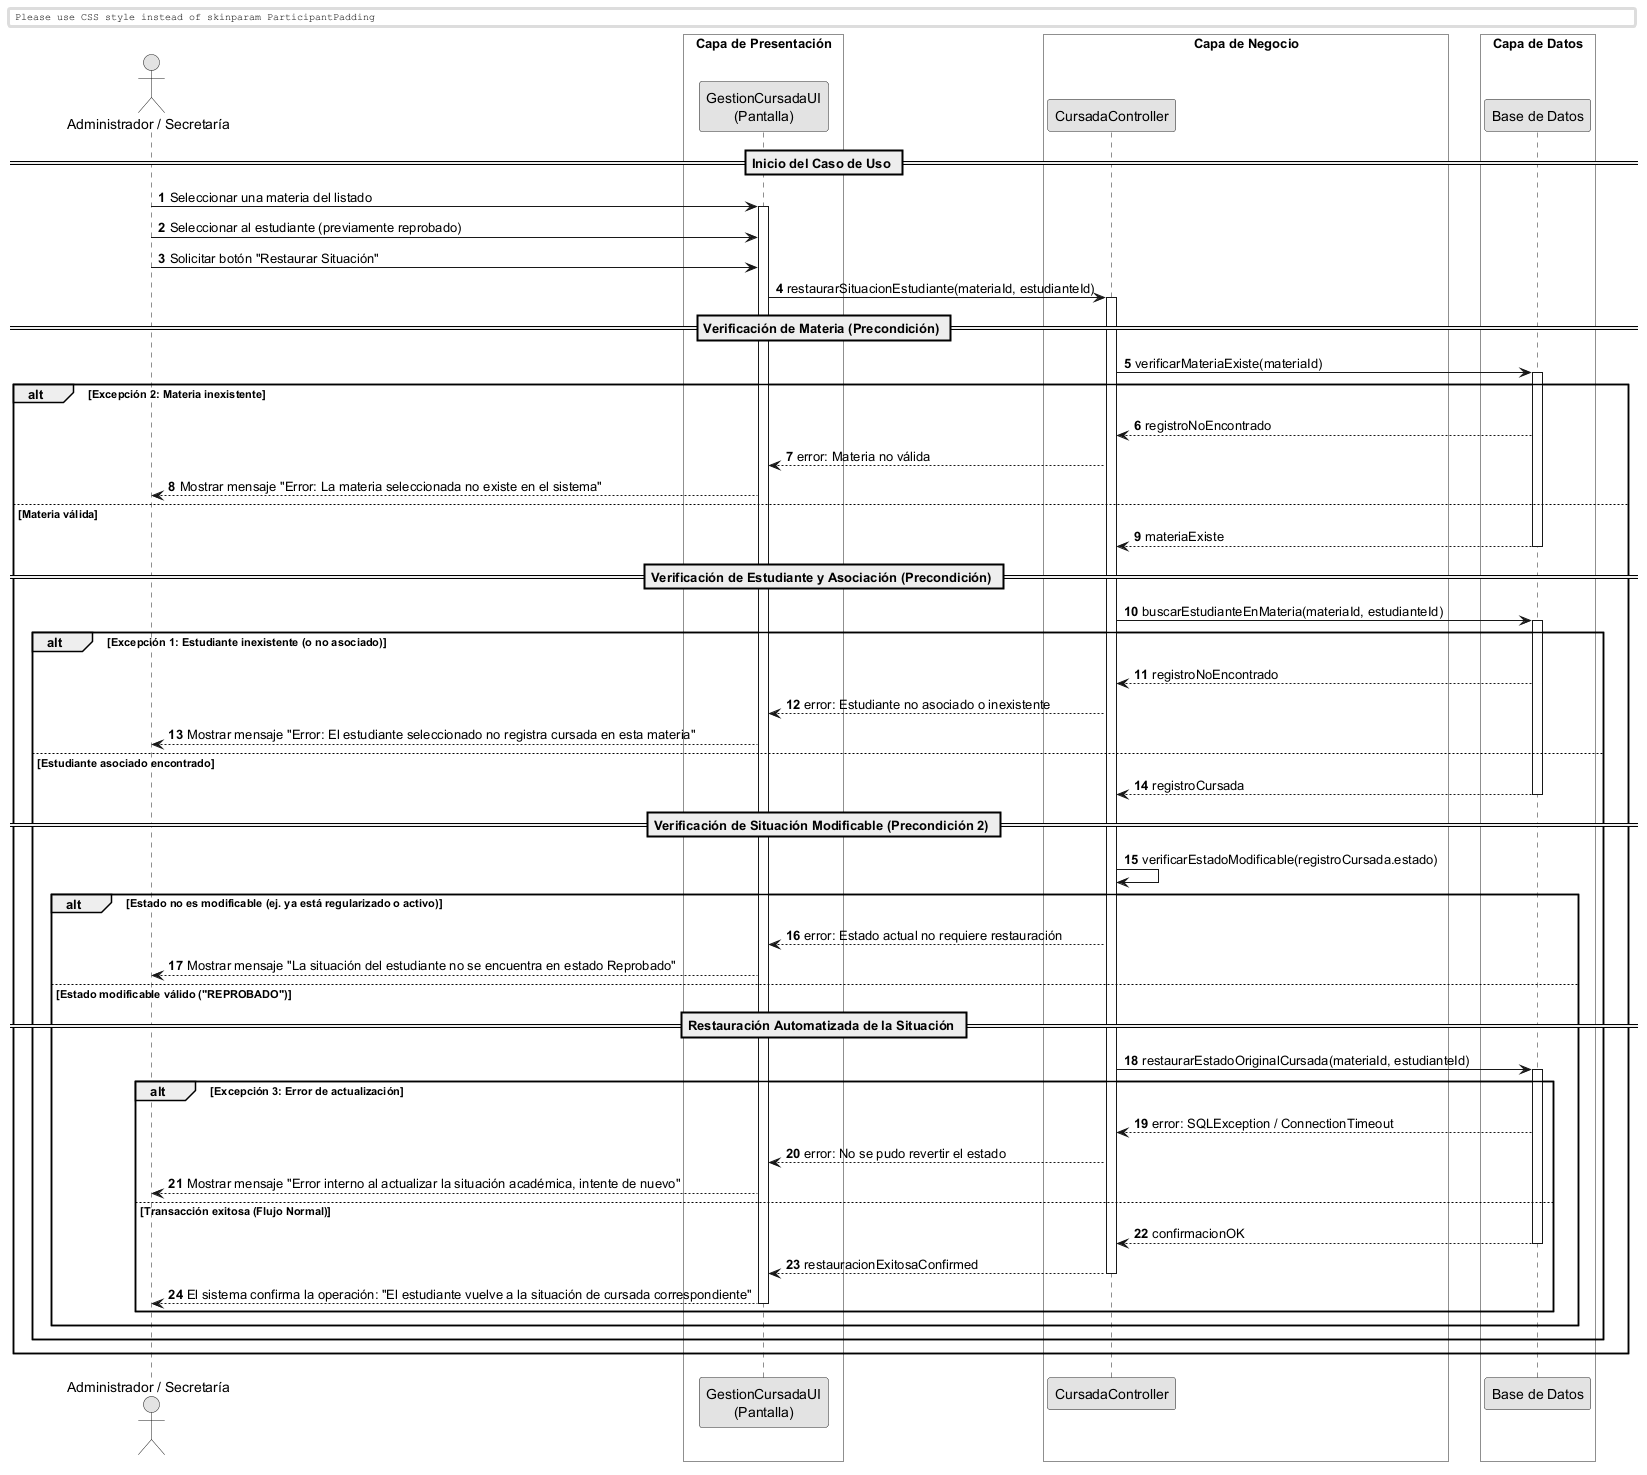

The diagram above was rendered by PlantUML. Its source (embedded in the PNG):
@startuml
skinparam monochrome true
skinparam shadowlighting false

<style>
  box {
    BackgroundColor transparent
  }
</style>

autonumber
skinparam BoxPadding 10
skinparam ParticipantPadding 12

actor "Administrador / Secretaría" as Actor
box "Capa de Presentación" 
    participant "GestionCursadaUI\n(Pantalla)" as UI
end box
box "Capa de Negocio" 
    participant "CursadaController" as Ctrl
end box
box "Capa de Datos" 
    participant "Base de Datos" as DB
end box

== Inicio del Caso de Uso ==

Actor -> UI: Seleccionar una materia del listado
activate UI

Actor -> UI: Seleccionar al estudiante (previamente reprobado)

Actor -> UI: Solicitar botón "Restaurar Situación"

UI -> Ctrl: restaurarSituacionEstudiante(materiaId, estudianteId)
activate Ctrl

== Verificación de Materia (Precondición) ==
Ctrl -> DB: verificarMateriaExiste(materiaId)
activate DB

alt Excepción 2: Materia inexistente
    DB --> Ctrl: registroNoEncontrado
    Ctrl --> UI: error: Materia no válida
    UI --> Actor: Mostrar mensaje "Error: La materia seleccionada no existe en el sistema"
else Materia válida
    return materiaExiste
    
    == Verificación de Estudiante y Asociación (Precondición) ==
    Ctrl -> DB: buscarEstudianteEnMateria(materiaId, estudianteId)
    activate DB
    
    alt Excepción 1: Estudiante inexistente (o no asociado)
        DB --> Ctrl: registroNoEncontrado
        Ctrl --> UI: error: Estudiante no asociado o inexistente
        UI --> Actor: Mostrar mensaje "Error: El estudiante seleccionado no registra cursada en esta materia"
    else Estudiante asociado encontrado
        return registroCursada
        
        == Verificación de Situación Modificable (Precondición 2) ==
        Ctrl -> Ctrl: verificarEstadoModificable(registroCursada.estado)
        
        alt Estado no es modificable (ej. ya está regularizado o activo)
            Ctrl --> UI: error: Estado actual no requiere restauración
            UI --> Actor: Mostrar mensaje "La situación del estudiante no se encuentra en estado Reprobado"
        else Estado modificable válido ("REPROBADO")
            
            == Restauración Automatizada de la Situación ==
            Ctrl -> DB: restaurarEstadoOriginalCursada(materiaId, estudianteId)
            activate DB
            
            alt Excepción 3: Error de actualización
                DB --> Ctrl: error: SQLException / ConnectionTimeout
                Ctrl --> UI: error: No se pudo revertir el estado
                UI --> Actor: Mostrar mensaje "Error interno al actualizar la situación académica, intente de nuevo"
            else Transacción exitosa (Flujo Normal)
                return confirmacionOK
                
                Ctrl --> UI: restauracionExitosaConfirmed
                deactivate Ctrl
                UI --> Actor: El sistema confirma la operación: "El estudiante vuelve a la situación de cursada correspondiente"
                deactivate UI
            end
        end
    end
end

@enduml